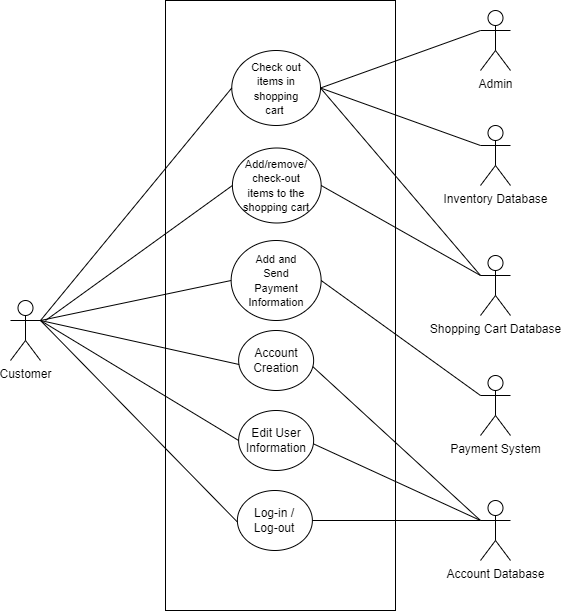

The diagram above was exported from draw.io. Its source (the exported page's mxGraphModel, read from the mxfile embedded in the PNG):
<mxGraphModel dx="1235" dy="684" grid="1" gridSize="10" guides="1" tooltips="1" connect="1" arrows="1" fold="1" page="1" pageScale="1" pageWidth="850" pageHeight="1100" math="0" shadow="0">
  <root>
    <mxCell id="0" />
    <mxCell id="1" parent="0" />
    <mxCell id="amUxUCm1HYk12dsKBf4x-22" value="" style="rounded=0;whiteSpace=wrap;html=1;" parent="1" vertex="1">
      <mxGeometry x="270" y="20" width="230" height="610" as="geometry" />
    </mxCell>
    <mxCell id="amUxUCm1HYk12dsKBf4x-12" value="" style="endArrow=none;html=1;rounded=0;fontFamily=Helvetica;exitX=0;exitY=0.3333333333333333;exitDx=0;exitDy=0;entryX=1;entryY=0.5;entryDx=0;entryDy=0;exitPerimeter=0;" parent="1" source="amUxUCm1HYk12dsKBf4x-5" target="OM06C6V9EG55Rc3QOauq-19" edge="1">
      <mxGeometry width="50" height="50" relative="1" as="geometry">
        <mxPoint x="625" y="440" as="sourcePoint" />
        <mxPoint x="421" y="445" as="targetPoint" />
      </mxGeometry>
    </mxCell>
    <mxCell id="amUxUCm1HYk12dsKBf4x-11" value="" style="endArrow=none;html=1;rounded=0;fontFamily=Helvetica;exitX=0;exitY=0.3333333333333333;exitDx=0;exitDy=0;entryX=1;entryY=0.5;entryDx=0;entryDy=0;exitPerimeter=0;" parent="1" source="amUxUCm1HYk12dsKBf4x-5" target="86vgCVk64euD50K8T5EW-34" edge="1">
      <mxGeometry width="50" height="50" relative="1" as="geometry">
        <mxPoint x="600" y="500" as="sourcePoint" />
        <mxPoint x="396" y="440" as="targetPoint" />
      </mxGeometry>
    </mxCell>
    <mxCell id="amUxUCm1HYk12dsKBf4x-8" value="" style="endArrow=none;html=1;rounded=0;fontFamily=Helvetica;exitX=0;exitY=0.3333333333333333;exitDx=0;exitDy=0;entryX=1;entryY=0.5;entryDx=0;entryDy=0;exitPerimeter=0;" parent="1" source="amUxUCm1HYk12dsKBf4x-5" target="OM06C6V9EG55Rc3QOauq-15" edge="1">
      <mxGeometry width="50" height="50" relative="1" as="geometry">
        <mxPoint x="615" y="335" as="sourcePoint" />
        <mxPoint x="435" y="300" as="targetPoint" />
      </mxGeometry>
    </mxCell>
    <mxCell id="OM06C6V9EG55Rc3QOauq-33" value="" style="ellipse;whiteSpace=wrap;html=1;fontFamily=Helvetica;" parent="1" vertex="1">
      <mxGeometry x="335.64" y="260" width="90" height="80" as="geometry" />
    </mxCell>
    <mxCell id="OM06C6V9EG55Rc3QOauq-21" value="" style="ellipse;whiteSpace=wrap;html=1;fontFamily=Helvetica;" parent="1" vertex="1">
      <mxGeometry x="341.88" y="510" width="75" height="60" as="geometry" />
    </mxCell>
    <mxCell id="OM06C6V9EG55Rc3QOauq-1" value="Customer" style="shape=umlActor;verticalLabelPosition=bottom;verticalAlign=top;html=1;outlineConnect=0;fontFamily=Helvetica;" parent="1" vertex="1">
      <mxGeometry x="115" y="320" width="30" height="60" as="geometry" />
    </mxCell>
    <mxCell id="OM06C6V9EG55Rc3QOauq-2" value="Admin" style="shape=umlActor;verticalLabelPosition=bottom;verticalAlign=top;html=1;outlineConnect=0;" parent="1" vertex="1">
      <mxGeometry x="585" y="30" width="30" height="60" as="geometry" />
    </mxCell>
    <mxCell id="OM06C6V9EG55Rc3QOauq-9" value="Payment System" style="shape=umlActor;verticalLabelPosition=bottom;verticalAlign=top;html=1;outlineConnect=0;fontFamily=Helvetica;" parent="1" vertex="1">
      <mxGeometry x="585" y="395" width="30" height="60" as="geometry" />
    </mxCell>
    <mxCell id="OM06C6V9EG55Rc3QOauq-14" value="" style="ellipse;whiteSpace=wrap;html=1;fontFamily=Helvetica;" parent="1" vertex="1">
      <mxGeometry x="343.13" y="350" width="75" height="60" as="geometry" />
    </mxCell>
    <mxCell id="OM06C6V9EG55Rc3QOauq-15" value="Account Creation" style="text;strokeColor=none;align=center;fillColor=none;html=1;verticalAlign=middle;whiteSpace=wrap;rounded=0;fontFamily=Helvetica;" parent="1" vertex="1">
      <mxGeometry x="350.63" y="365" width="60" height="30" as="geometry" />
    </mxCell>
    <mxCell id="OM06C6V9EG55Rc3QOauq-19" value="Log-in / Log-out" style="text;html=1;strokeColor=none;fillColor=none;align=center;verticalAlign=middle;whiteSpace=wrap;rounded=0;fontFamily=Helvetica;" parent="1" vertex="1">
      <mxGeometry x="349.38" y="525" width="60" height="30" as="geometry" />
    </mxCell>
    <mxCell id="OM06C6V9EG55Rc3QOauq-23" value="" style="ellipse;whiteSpace=wrap;html=1;fontFamily=Helvetica;" parent="1" vertex="1">
      <mxGeometry x="336.9" y="167.5" width="88.75" height="75" as="geometry" />
    </mxCell>
    <mxCell id="OM06C6V9EG55Rc3QOauq-26" value="" style="endArrow=none;html=1;rounded=0;fontFamily=Helvetica;exitX=1;exitY=0.3333333333333333;exitDx=0;exitDy=0;exitPerimeter=0;entryX=-0.117;entryY=0.633;entryDx=0;entryDy=0;entryPerimeter=0;" parent="1" source="OM06C6V9EG55Rc3QOauq-1" target="OM06C6V9EG55Rc3QOauq-15" edge="1">
      <mxGeometry width="50" height="50" relative="1" as="geometry">
        <mxPoint x="400" y="310" as="sourcePoint" />
        <mxPoint x="450" y="260" as="targetPoint" />
      </mxGeometry>
    </mxCell>
    <mxCell id="OM06C6V9EG55Rc3QOauq-27" value="" style="endArrow=none;html=1;rounded=0;fontFamily=Helvetica;exitX=1;exitY=0.3333333333333333;exitDx=0;exitDy=0;exitPerimeter=0;entryX=-0.13;entryY=0.54;entryDx=0;entryDy=0;entryPerimeter=0;" parent="1" source="OM06C6V9EG55Rc3QOauq-1" target="OM06C6V9EG55Rc3QOauq-19" edge="1">
      <mxGeometry width="50" height="50" relative="1" as="geometry">
        <mxPoint x="180" y="230" as="sourcePoint" />
        <mxPoint x="348" y="219" as="targetPoint" />
      </mxGeometry>
    </mxCell>
    <mxCell id="OM06C6V9EG55Rc3QOauq-30" value="&lt;span style=&quot;font-size: 11px;&quot;&gt;Add and Send Payment Information&lt;/span&gt;" style="text;html=1;strokeColor=none;fillColor=none;align=center;verticalAlign=middle;whiteSpace=wrap;rounded=0;fontFamily=Helvetica;" parent="1" vertex="1">
      <mxGeometry x="351.28" y="285" width="60" height="30" as="geometry" />
    </mxCell>
    <mxCell id="OM06C6V9EG55Rc3QOauq-34" value="&lt;font style=&quot;font-size: 11px;&quot;&gt;Add/remove/&lt;br&gt;check-out items to the shopping cart&lt;/font&gt;" style="text;html=1;strokeColor=none;fillColor=none;align=center;verticalAlign=middle;whiteSpace=wrap;rounded=0;fontFamily=Helvetica;" parent="1" vertex="1">
      <mxGeometry x="346.28" y="190" width="70" height="30" as="geometry" />
    </mxCell>
    <mxCell id="OM06C6V9EG55Rc3QOauq-35" value="" style="endArrow=none;html=1;rounded=0;fontFamily=Helvetica;exitX=0;exitY=0.5;exitDx=0;exitDy=0;" parent="1" source="OM06C6V9EG55Rc3QOauq-23" edge="1">
      <mxGeometry width="50" height="50" relative="1" as="geometry">
        <mxPoint x="60" y="96" as="sourcePoint" />
        <mxPoint x="150" y="340" as="targetPoint" />
      </mxGeometry>
    </mxCell>
    <mxCell id="OM06C6V9EG55Rc3QOauq-36" value="" style="endArrow=none;html=1;rounded=0;fontFamily=Helvetica;exitX=0;exitY=0.5;exitDx=0;exitDy=0;entryX=1;entryY=0.3333333333333333;entryDx=0;entryDy=0;entryPerimeter=0;" parent="1" source="OM06C6V9EG55Rc3QOauq-33" target="OM06C6V9EG55Rc3QOauq-1" edge="1">
      <mxGeometry width="50" height="50" relative="1" as="geometry">
        <mxPoint x="266" y="85" as="sourcePoint" />
        <mxPoint x="180" y="230" as="targetPoint" />
      </mxGeometry>
    </mxCell>
    <mxCell id="86vgCVk64euD50K8T5EW-23" value="" style="ellipse;whiteSpace=wrap;html=1;fontFamily=Helvetica;" parent="1" vertex="1">
      <mxGeometry x="336.26" y="70" width="88.75" height="75" as="geometry" />
    </mxCell>
    <mxCell id="86vgCVk64euD50K8T5EW-24" value="&lt;font style=&quot;font-size: 11px;&quot;&gt;Check out items in shopping cart&amp;nbsp;&lt;/font&gt;" style="text;html=1;strokeColor=none;fillColor=none;align=center;verticalAlign=middle;whiteSpace=wrap;rounded=0;fontFamily=Helvetica;" parent="1" vertex="1">
      <mxGeometry x="350.64" y="92.5" width="60" height="30" as="geometry" />
    </mxCell>
    <mxCell id="86vgCVk64euD50K8T5EW-25" value="" style="endArrow=none;html=1;rounded=0;fontFamily=Helvetica;exitX=0;exitY=0.5;exitDx=0;exitDy=0;entryX=1;entryY=0.3333333333333333;entryDx=0;entryDy=0;entryPerimeter=0;" parent="1" source="86vgCVk64euD50K8T5EW-23" target="OM06C6V9EG55Rc3QOauq-1" edge="1">
      <mxGeometry width="50" height="50" relative="1" as="geometry">
        <mxPoint x="320" y="128" as="sourcePoint" />
        <mxPoint x="170" y="220" as="targetPoint" />
      </mxGeometry>
    </mxCell>
    <mxCell id="86vgCVk64euD50K8T5EW-33" value="" style="ellipse;whiteSpace=wrap;html=1;fontFamily=Helvetica;" parent="1" vertex="1">
      <mxGeometry x="343.13" y="430" width="75" height="60" as="geometry" />
    </mxCell>
    <mxCell id="86vgCVk64euD50K8T5EW-34" value="Edit User Information" style="text;html=1;strokeColor=none;fillColor=none;align=center;verticalAlign=middle;whiteSpace=wrap;rounded=0;fontFamily=Helvetica;" parent="1" vertex="1">
      <mxGeometry x="350.63" y="445" width="60" height="30" as="geometry" />
    </mxCell>
    <mxCell id="86vgCVk64euD50K8T5EW-36" value="" style="endArrow=none;html=1;rounded=0;fontFamily=Helvetica;exitX=1;exitY=0.3333333333333333;exitDx=0;exitDy=0;exitPerimeter=0;entryX=0;entryY=0.5;entryDx=0;entryDy=0;" parent="1" source="OM06C6V9EG55Rc3QOauq-1" target="86vgCVk64euD50K8T5EW-33" edge="1">
      <mxGeometry width="50" height="50" relative="1" as="geometry">
        <mxPoint x="180" y="230" as="sourcePoint" />
        <mxPoint x="370" y="351" as="targetPoint" />
      </mxGeometry>
    </mxCell>
    <mxCell id="amUxUCm1HYk12dsKBf4x-1" value="" style="endArrow=none;html=1;rounded=0;fontFamily=Helvetica;exitX=0;exitY=0.3333333333333333;exitDx=0;exitDy=0;entryX=1;entryY=0.5;entryDx=0;entryDy=0;exitPerimeter=0;" parent="1" source="OM06C6V9EG55Rc3QOauq-2" target="86vgCVk64euD50K8T5EW-23" edge="1">
      <mxGeometry width="50" height="50" relative="1" as="geometry">
        <mxPoint x="560" y="222.5" as="sourcePoint" />
        <mxPoint x="370" y="272.5" as="targetPoint" />
      </mxGeometry>
    </mxCell>
    <mxCell id="amUxUCm1HYk12dsKBf4x-5" value="Account Database" style="shape=umlActor;verticalLabelPosition=bottom;verticalAlign=top;html=1;outlineConnect=0;fontFamily=Helvetica;" parent="1" vertex="1">
      <mxGeometry x="585" y="520" width="30" height="60" as="geometry" />
    </mxCell>
    <mxCell id="amUxUCm1HYk12dsKBf4x-13" value="" style="endArrow=none;html=1;rounded=0;fontFamily=Helvetica;exitX=0;exitY=0.3333333333333333;exitDx=0;exitDy=0;entryX=1;entryY=0.5;entryDx=0;entryDy=0;exitPerimeter=0;" parent="1" source="OM06C6V9EG55Rc3QOauq-9" target="OM06C6V9EG55Rc3QOauq-33" edge="1">
      <mxGeometry width="50" height="50" relative="1" as="geometry">
        <mxPoint x="615" y="193" as="sourcePoint" />
        <mxPoint x="434" y="218" as="targetPoint" />
      </mxGeometry>
    </mxCell>
    <mxCell id="amUxUCm1HYk12dsKBf4x-15" value="Shopping Cart Database" style="shape=umlActor;verticalLabelPosition=bottom;verticalAlign=top;html=1;outlineConnect=0;fontFamily=Helvetica;" parent="1" vertex="1">
      <mxGeometry x="585" y="275" width="30" height="60" as="geometry" />
    </mxCell>
    <mxCell id="amUxUCm1HYk12dsKBf4x-17" value="" style="endArrow=none;html=1;rounded=0;fontFamily=Helvetica;exitX=0;exitY=0.3333333333333333;exitDx=0;exitDy=0;entryX=1;entryY=0.5;entryDx=0;entryDy=0;exitPerimeter=0;" parent="1" source="amUxUCm1HYk12dsKBf4x-15" target="86vgCVk64euD50K8T5EW-23" edge="1">
      <mxGeometry width="50" height="50" relative="1" as="geometry">
        <mxPoint x="615" y="193" as="sourcePoint" />
        <mxPoint x="434" y="218" as="targetPoint" />
      </mxGeometry>
    </mxCell>
    <mxCell id="amUxUCm1HYk12dsKBf4x-18" value="" style="endArrow=none;html=1;rounded=0;fontFamily=Helvetica;exitX=0;exitY=0.3333333333333333;exitDx=0;exitDy=0;entryX=1;entryY=0.5;entryDx=0;entryDy=0;exitPerimeter=0;" parent="1" source="amUxUCm1HYk12dsKBf4x-15" target="OM06C6V9EG55Rc3QOauq-23" edge="1">
      <mxGeometry width="50" height="50" relative="1" as="geometry">
        <mxPoint x="630" y="395" as="sourcePoint" />
        <mxPoint x="450" y="215" as="targetPoint" />
      </mxGeometry>
    </mxCell>
    <mxCell id="amUxUCm1HYk12dsKBf4x-19" value="Inventory Database" style="shape=umlActor;verticalLabelPosition=bottom;verticalAlign=top;html=1;outlineConnect=0;fontFamily=Helvetica;" parent="1" vertex="1">
      <mxGeometry x="585" y="145" width="30" height="60" as="geometry" />
    </mxCell>
    <mxCell id="amUxUCm1HYk12dsKBf4x-21" value="" style="endArrow=none;html=1;rounded=0;fontFamily=Helvetica;exitX=0;exitY=0.3333333333333333;exitDx=0;exitDy=0;entryX=1;entryY=0.5;entryDx=0;entryDy=0;exitPerimeter=0;" parent="1" source="amUxUCm1HYk12dsKBf4x-19" target="86vgCVk64euD50K8T5EW-23" edge="1">
      <mxGeometry width="50" height="50" relative="1" as="geometry">
        <mxPoint x="630" y="330" as="sourcePoint" />
        <mxPoint x="470" y="140" as="targetPoint" />
      </mxGeometry>
    </mxCell>
  </root>
</mxGraphModel>